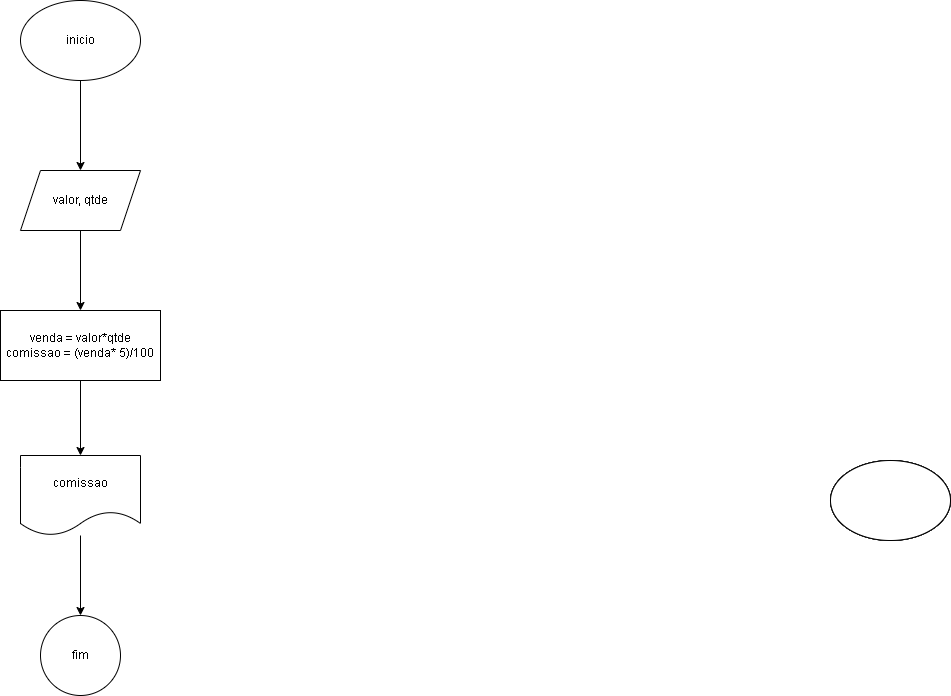

The diagram above was exported from draw.io. Its source (the exported page's mxGraphModel, read from the mxfile embedded in the PNG):
<mxGraphModel dx="3371" dy="178" grid="1" gridSize="10" guides="1" tooltips="1" connect="1" arrows="1" fold="1" page="1" pageScale="1" pageWidth="827" pageHeight="1169" math="0" shadow="0">
  <root>
    <mxCell id="0" />
    <mxCell id="1" parent="0" />
    <mxCell id="cDZTvsSY23NE1ex0X6Vw-1" value="" style="ellipse;whiteSpace=wrap;html=1;" vertex="1" parent="1">
      <mxGeometry x="310" y="1790" width="120" height="80" as="geometry" />
    </mxCell>
    <mxCell id="cDZTvsSY23NE1ex0X6Vw-2" value="" style="ellipse;whiteSpace=wrap;html=1;" vertex="1" parent="1">
      <mxGeometry x="310" y="1790" width="120" height="80" as="geometry" />
    </mxCell>
    <mxCell id="cDZTvsSY23NE1ex0X6Vw-3" value="" style="ellipse;whiteSpace=wrap;html=1;" vertex="1" parent="1">
      <mxGeometry x="310" y="1790" width="120" height="80" as="geometry" />
    </mxCell>
    <mxCell id="cDZTvsSY23NE1ex0X6Vw-4" value="" style="ellipse;whiteSpace=wrap;html=1;" vertex="1" parent="1">
      <mxGeometry x="310" y="1790" width="120" height="80" as="geometry" />
    </mxCell>
    <mxCell id="cDZTvsSY23NE1ex0X6Vw-7" value="" style="edgeStyle=orthogonalEdgeStyle;rounded=0;orthogonalLoop=1;jettySize=auto;html=1;" edge="1" parent="1" source="cDZTvsSY23NE1ex0X6Vw-5" target="cDZTvsSY23NE1ex0X6Vw-6">
      <mxGeometry relative="1" as="geometry" />
    </mxCell>
    <mxCell id="cDZTvsSY23NE1ex0X6Vw-5" value="inicio" style="ellipse;whiteSpace=wrap;html=1;" vertex="1" parent="1">
      <mxGeometry x="-500" y="1330" width="120" height="80" as="geometry" />
    </mxCell>
    <mxCell id="cDZTvsSY23NE1ex0X6Vw-9" value="" style="edgeStyle=orthogonalEdgeStyle;rounded=0;orthogonalLoop=1;jettySize=auto;html=1;" edge="1" parent="1" source="cDZTvsSY23NE1ex0X6Vw-6" target="cDZTvsSY23NE1ex0X6Vw-8">
      <mxGeometry relative="1" as="geometry" />
    </mxCell>
    <mxCell id="cDZTvsSY23NE1ex0X6Vw-6" value="valor, qtde" style="shape=parallelogram;perimeter=parallelogramPerimeter;whiteSpace=wrap;html=1;fixedSize=1;" vertex="1" parent="1">
      <mxGeometry x="-500" y="1500" width="120" height="60" as="geometry" />
    </mxCell>
    <mxCell id="cDZTvsSY23NE1ex0X6Vw-13" value="" style="edgeStyle=orthogonalEdgeStyle;rounded=0;orthogonalLoop=1;jettySize=auto;html=1;" edge="1" parent="1" source="cDZTvsSY23NE1ex0X6Vw-8" target="cDZTvsSY23NE1ex0X6Vw-12">
      <mxGeometry relative="1" as="geometry" />
    </mxCell>
    <mxCell id="cDZTvsSY23NE1ex0X6Vw-8" value="venda = valor*qtde&lt;div&gt;comissao = (venda* 5)/100&lt;/div&gt;" style="whiteSpace=wrap;html=1;" vertex="1" parent="1">
      <mxGeometry x="-520" y="1640" width="160" height="70" as="geometry" />
    </mxCell>
    <mxCell id="cDZTvsSY23NE1ex0X6Vw-15" value="" style="edgeStyle=orthogonalEdgeStyle;rounded=0;orthogonalLoop=1;jettySize=auto;html=1;" edge="1" parent="1" source="cDZTvsSY23NE1ex0X6Vw-12" target="cDZTvsSY23NE1ex0X6Vw-14">
      <mxGeometry relative="1" as="geometry" />
    </mxCell>
    <mxCell id="cDZTvsSY23NE1ex0X6Vw-12" value="comissao" style="shape=document;whiteSpace=wrap;html=1;boundedLbl=1;" vertex="1" parent="1">
      <mxGeometry x="-500" y="1785" width="120" height="80" as="geometry" />
    </mxCell>
    <mxCell id="cDZTvsSY23NE1ex0X6Vw-14" value="fim" style="ellipse;whiteSpace=wrap;html=1;" vertex="1" parent="1">
      <mxGeometry x="-480" y="1945" width="80" height="80" as="geometry" />
    </mxCell>
  </root>
</mxGraphModel>